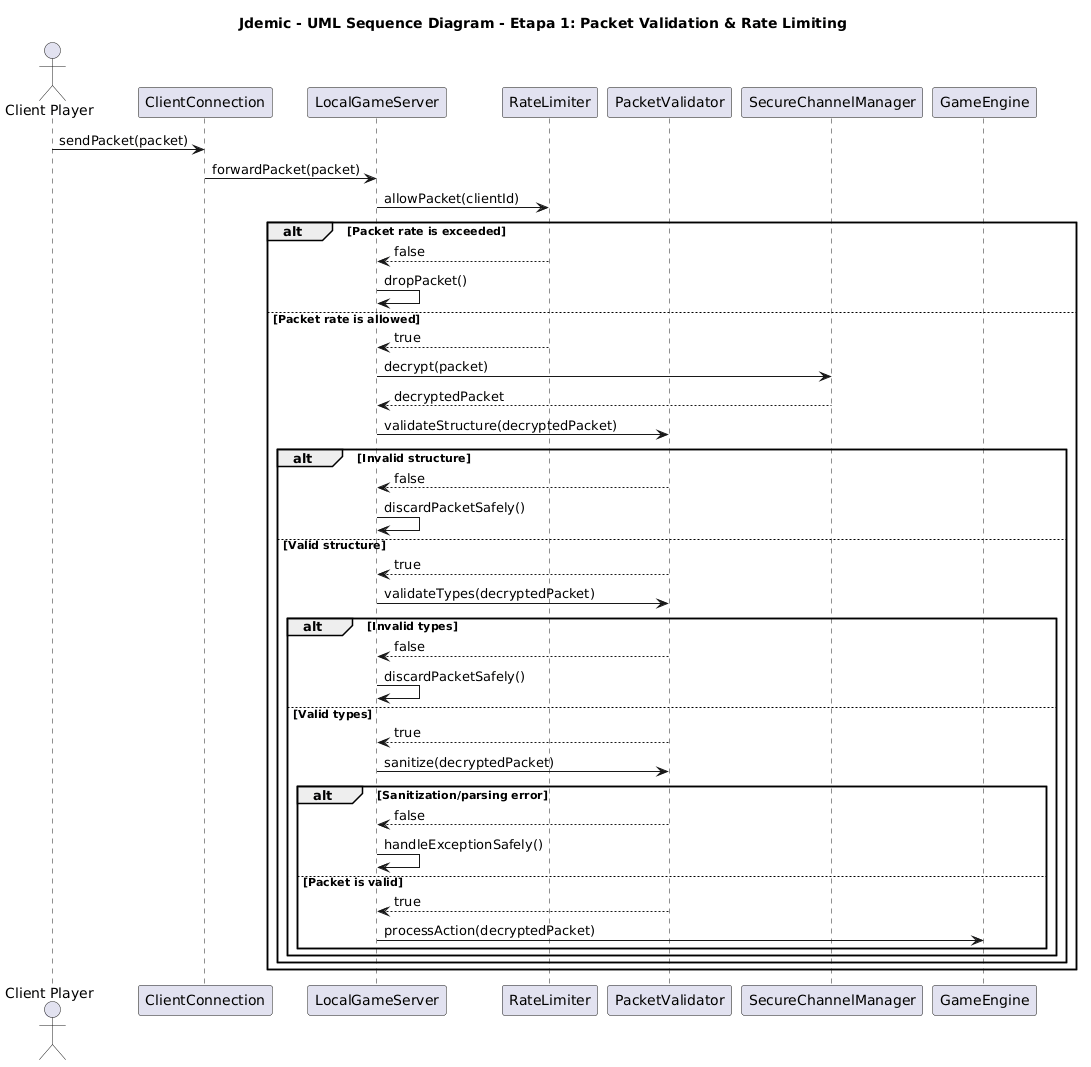

The diagram above was rendered by PlantUML. Its source (embedded in the PNG):
@startuml
title Jdemic - UML Sequence Diagram - Etapa 1: Packet Validation & Rate Limiting

actor "Client Player" as Client
participant "ClientConnection" as CC
participant "LocalGameServer" as Server
participant "RateLimiter" as RL
participant "PacketValidator" as PV
participant "SecureChannelManager" as SCM
participant "GameEngine" as GE

Client -> CC : sendPacket(packet)
CC -> Server : forwardPacket(packet)

Server -> RL : allowPacket(clientId)

alt Packet rate is exceeded
  RL --> Server : false
  Server -> Server : dropPacket()
else Packet rate is allowed
  RL --> Server : true
  Server -> SCM : decrypt(packet)
  SCM --> Server : decryptedPacket

  Server -> PV : validateStructure(decryptedPacket)
  alt Invalid structure
    PV --> Server : false
    Server -> Server : discardPacketSafely()
  else Valid structure
    PV --> Server : true
    Server -> PV : validateTypes(decryptedPacket)
    alt Invalid types
      PV --> Server : false
      Server -> Server : discardPacketSafely()
    else Valid types
      PV --> Server : true
      Server -> PV : sanitize(decryptedPacket)
      alt Sanitization/parsing error
        PV --> Server : false
        Server -> Server : handleExceptionSafely()
      else Packet is valid
        PV --> Server : true
        Server -> GE : processAction(decryptedPacket)
      end
    end
  end
end
@enduml